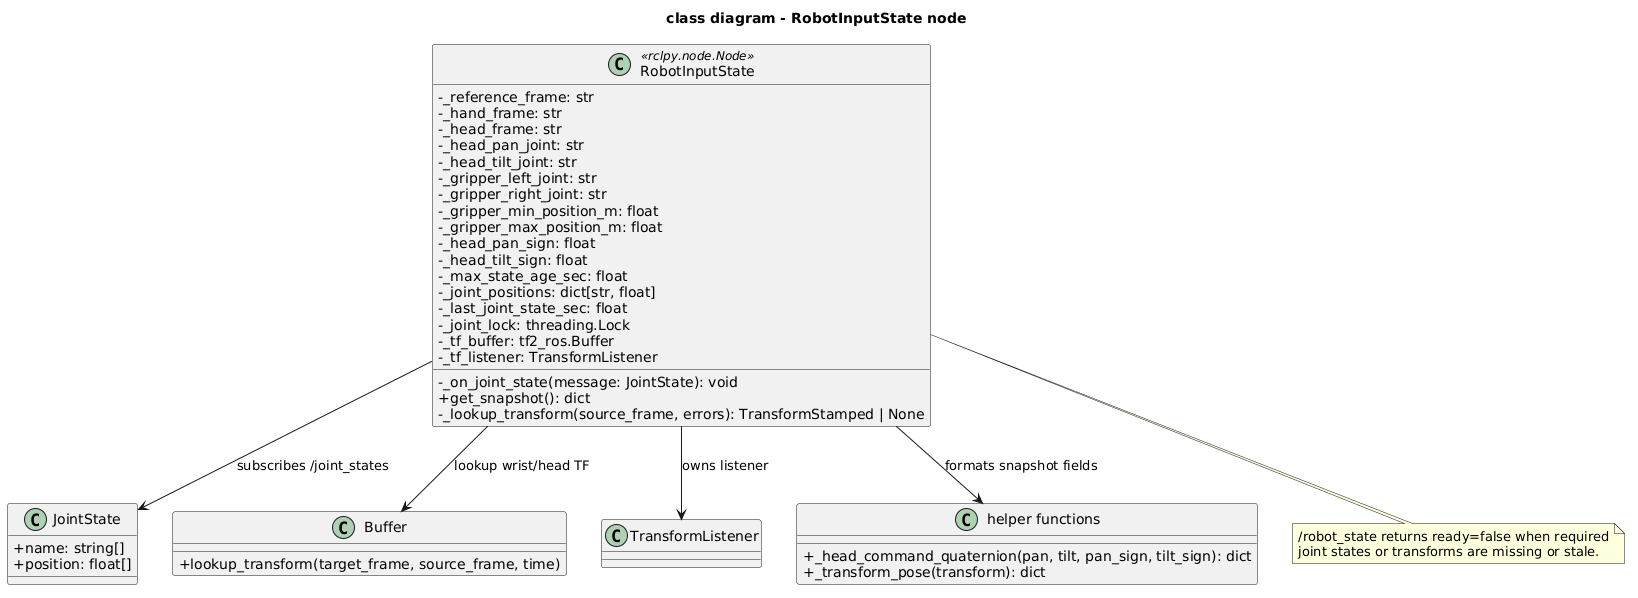

The diagram above was rendered by PlantUML. Its source (embedded in the PNG):
@startuml
title class diagram - RobotInputState node

skinparam classAttributeIconSize 0
skinparam shadowing false
skinparam defaultFontName Monospace

class RobotInputState <<rclpy.node.Node>> {
  -_reference_frame: str
  -_hand_frame: str
  -_head_frame: str
  -_head_pan_joint: str
  -_head_tilt_joint: str
  -_gripper_left_joint: str
  -_gripper_right_joint: str
  -_gripper_min_position_m: float
  -_gripper_max_position_m: float
  -_head_pan_sign: float
  -_head_tilt_sign: float
  -_max_state_age_sec: float
  -_joint_positions: dict[str, float]
  -_last_joint_state_sec: float
  -_joint_lock: threading.Lock
  -_tf_buffer: tf2_ros.Buffer
  -_tf_listener: TransformListener
  -_on_joint_state(message: JointState): void
  +get_snapshot(): dict
  -_lookup_transform(source_frame, errors): TransformStamped | None
}

class JointState {
  +name: string[]
  +position: float[]
}

class Buffer {
  +lookup_transform(target_frame, source_frame, time)
}

class TransformListener

class "helper functions" as Helpers {
  +_head_command_quaternion(pan, tilt, pan_sign, tilt_sign): dict
  +_transform_pose(transform): dict
}

RobotInputState --> JointState : subscribes /joint_states
RobotInputState --> Buffer : lookup wrist/head TF
RobotInputState --> TransformListener : owns listener
RobotInputState --> Helpers : formats snapshot fields

note bottom of RobotInputState
  /robot_state returns ready=false when required
  joint states or transforms are missing or stale.
end note

@enduml